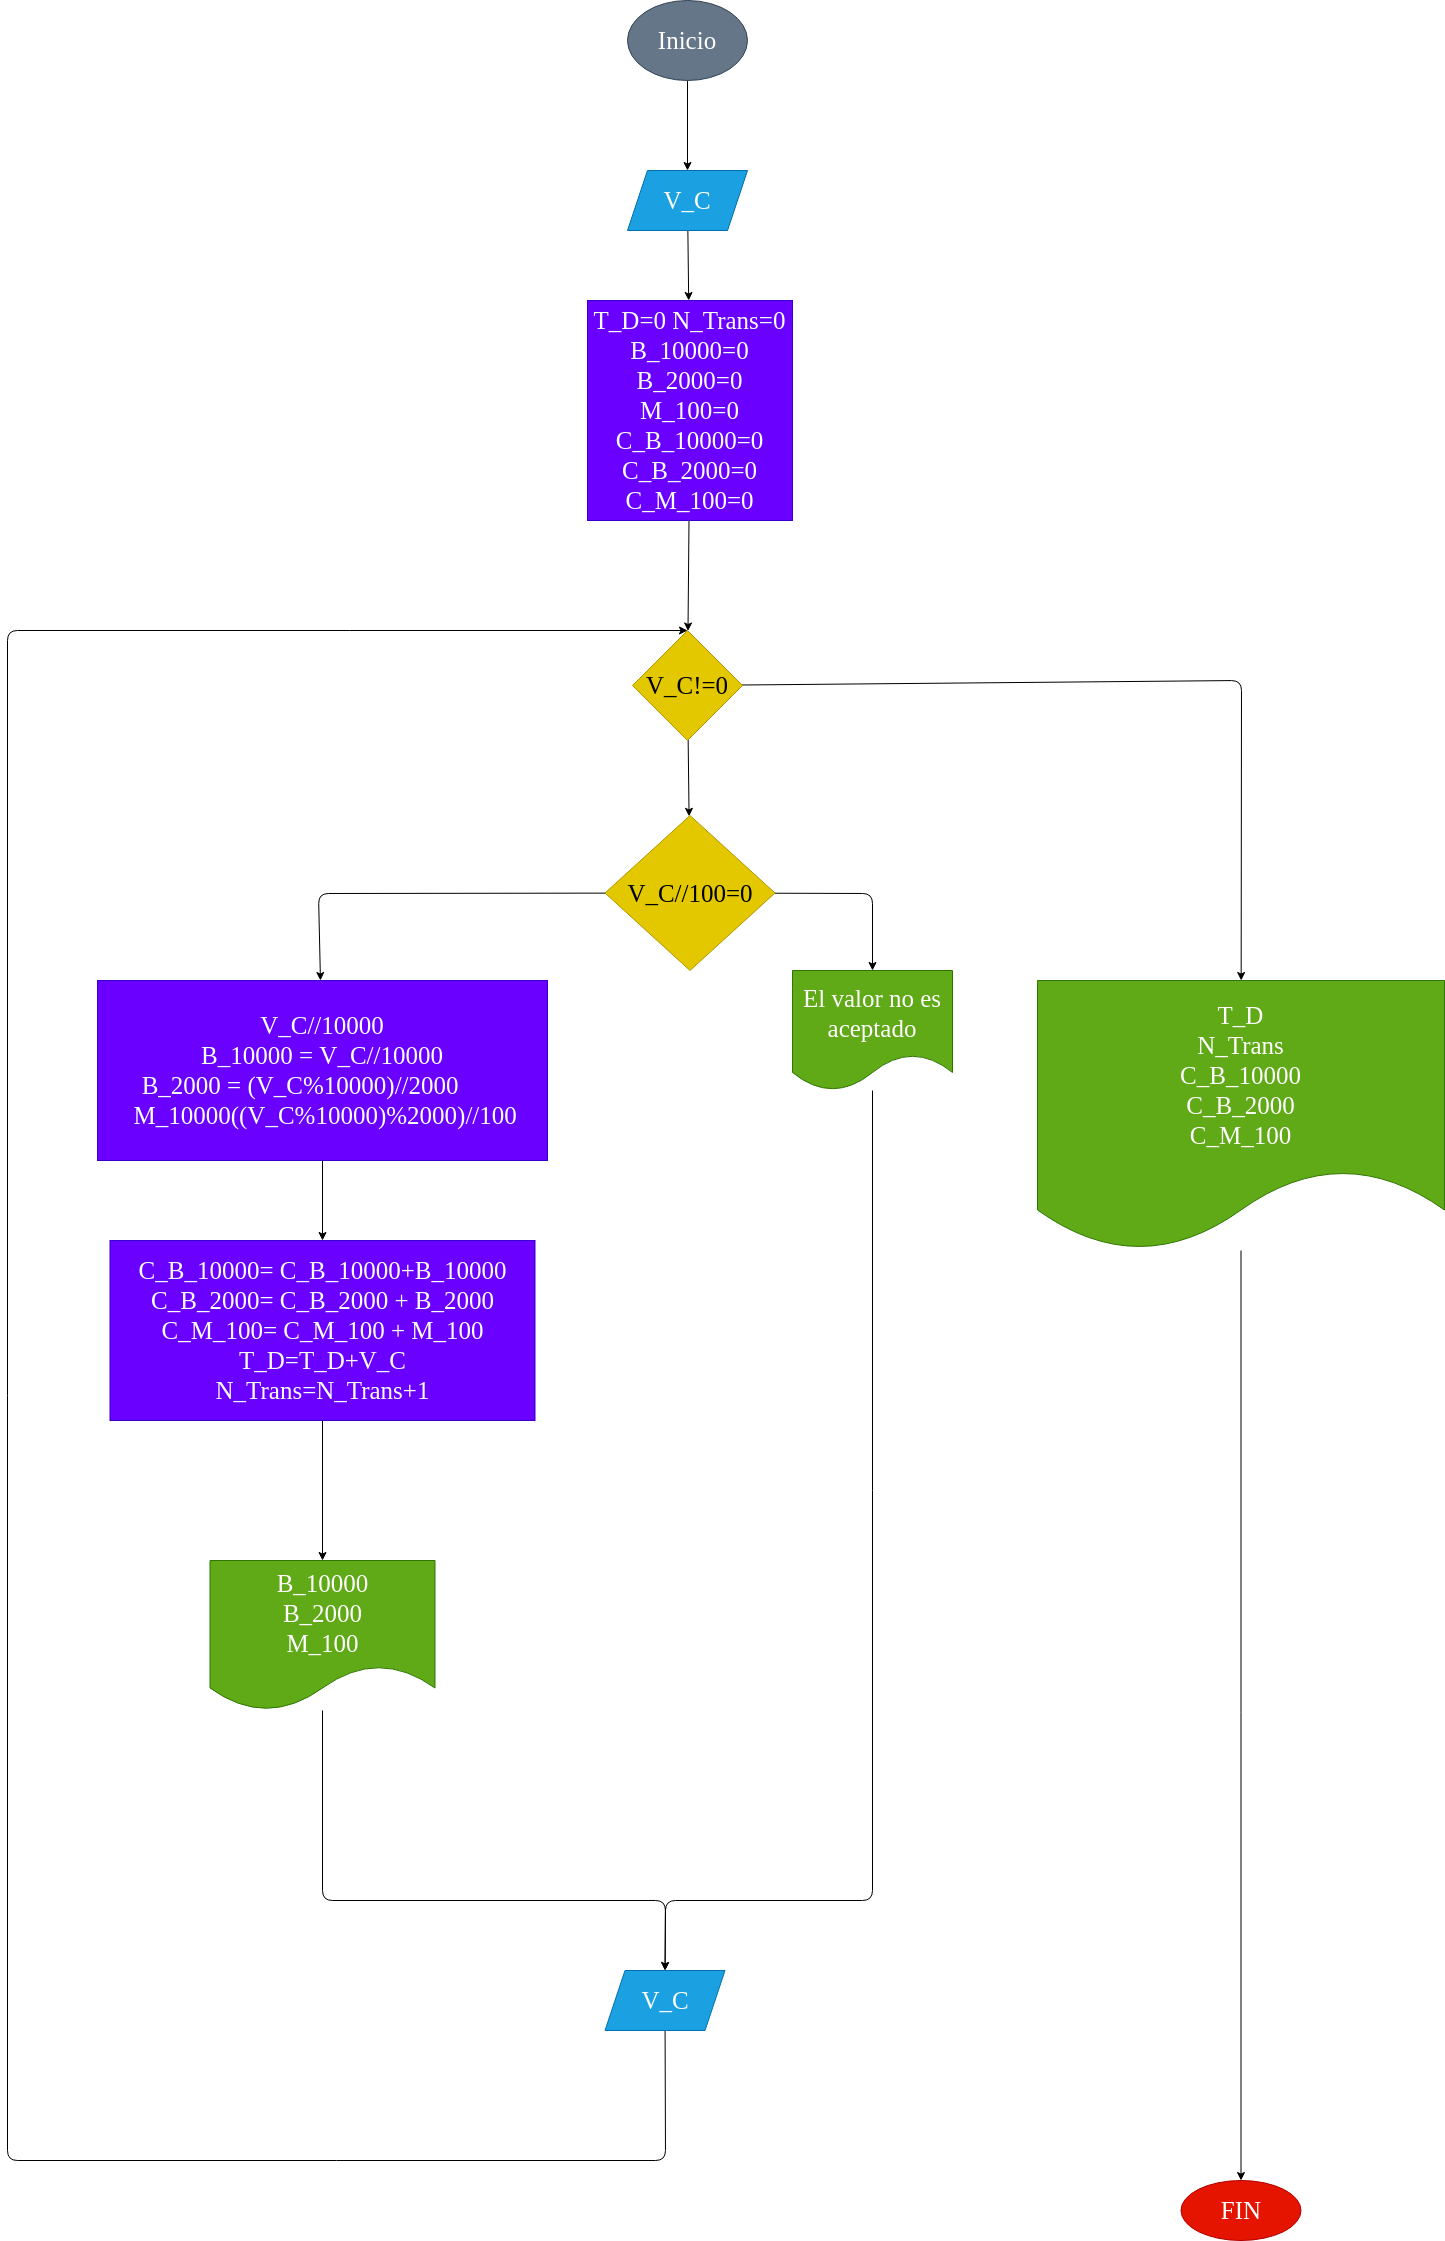

The diagram above was exported from draw.io. Its source (the exported page's mxGraphModel, read from the mxfile embedded in the PNG):
<mxGraphModel dx="5047" dy="2055" grid="1" gridSize="10" guides="1" tooltips="1" connect="1" arrows="1" fold="1" page="1" pageScale="1" pageWidth="827" pageHeight="1169" math="0" shadow="0">
  <root>
    <mxCell id="0" />
    <mxCell id="1" parent="0" />
    <mxCell id="4" value="" style="edgeStyle=none;html=1;fontFamily=Comic Sans MS;fontSize=25;" edge="1" parent="1" source="2" target="3">
      <mxGeometry relative="1" as="geometry" />
    </mxCell>
    <mxCell id="2" value="Inicio" style="ellipse;whiteSpace=wrap;html=1;fontFamily=Comic Sans MS;fontSize=25;fillColor=#647687;fontColor=#ffffff;strokeColor=#314354;" vertex="1" parent="1">
      <mxGeometry x="380" y="20" width="120" height="80" as="geometry" />
    </mxCell>
    <mxCell id="19" value="" style="edgeStyle=none;html=1;fontFamily=Comic Sans MS;fontSize=25;" edge="1" parent="1" source="3" target="18">
      <mxGeometry relative="1" as="geometry" />
    </mxCell>
    <mxCell id="3" value="V_C" style="shape=parallelogram;perimeter=parallelogramPerimeter;whiteSpace=wrap;html=1;fixedSize=1;fontSize=25;fontFamily=Comic Sans MS;fillColor=#1ba1e2;fontColor=#ffffff;strokeColor=#006EAF;" vertex="1" parent="1">
      <mxGeometry x="380" y="190" width="120" height="60" as="geometry" />
    </mxCell>
    <mxCell id="21" value="" style="edgeStyle=none;html=1;fontFamily=Comic Sans MS;fontSize=25;" edge="1" parent="1" source="18" target="20">
      <mxGeometry relative="1" as="geometry" />
    </mxCell>
    <mxCell id="18" value="T_D=0 N_Trans=0 B_10000=0 B_2000=0 M_100=0 C_B_10000=0 C_B_2000=0 C_M_100=0" style="whiteSpace=wrap;html=1;fontSize=25;fontFamily=Comic Sans MS;fillColor=#6a00ff;fontColor=#ffffff;strokeColor=#3700CC;" vertex="1" parent="1">
      <mxGeometry x="340" y="320" width="205" height="220" as="geometry" />
    </mxCell>
    <mxCell id="23" value="" style="edgeStyle=none;html=1;fontFamily=Comic Sans MS;fontSize=25;" edge="1" parent="1" source="20" target="22">
      <mxGeometry relative="1" as="geometry" />
    </mxCell>
    <mxCell id="47" value="" style="edgeStyle=none;html=1;fontFamily=Comic Sans MS;fontSize=25;" edge="1" parent="1" source="20" target="46">
      <mxGeometry relative="1" as="geometry">
        <Array as="points">
          <mxPoint x="994" y="700" />
        </Array>
      </mxGeometry>
    </mxCell>
    <mxCell id="20" value="V_C!=0" style="rhombus;whiteSpace=wrap;html=1;fontSize=25;fontFamily=Comic Sans MS;fillColor=#e3c800;fontColor=#000000;strokeColor=#B09500;" vertex="1" parent="1">
      <mxGeometry x="385" y="650" width="110" height="110" as="geometry" />
    </mxCell>
    <mxCell id="25" value="" style="edgeStyle=none;html=1;fontFamily=Comic Sans MS;fontSize=25;" edge="1" parent="1" source="22" target="24">
      <mxGeometry relative="1" as="geometry">
        <Array as="points">
          <mxPoint x="625" y="913" />
        </Array>
      </mxGeometry>
    </mxCell>
    <mxCell id="35" value="" style="edgeStyle=none;html=1;fontFamily=Comic Sans MS;fontSize=25;" edge="1" parent="1" source="22" target="34">
      <mxGeometry relative="1" as="geometry">
        <Array as="points">
          <mxPoint x="71" y="913" />
        </Array>
      </mxGeometry>
    </mxCell>
    <mxCell id="22" value="V_C//100=0" style="rhombus;whiteSpace=wrap;html=1;fontSize=25;fontFamily=Comic Sans MS;fillColor=#e3c800;fontColor=#000000;strokeColor=#B09500;" vertex="1" parent="1">
      <mxGeometry x="357.5" y="835" width="170" height="155" as="geometry" />
    </mxCell>
    <mxCell id="30" value="" style="edgeStyle=none;html=1;fontFamily=Comic Sans MS;fontSize=25;" edge="1" parent="1" source="24" target="29">
      <mxGeometry relative="1" as="geometry">
        <Array as="points">
          <mxPoint x="625" y="1920" />
          <mxPoint x="418" y="1920" />
        </Array>
      </mxGeometry>
    </mxCell>
    <mxCell id="24" value="El valor no es aceptado" style="shape=document;whiteSpace=wrap;html=1;boundedLbl=1;fontSize=25;fontFamily=Comic Sans MS;fillColor=#60a917;fontColor=#ffffff;strokeColor=#2D7600;" vertex="1" parent="1">
      <mxGeometry x="545" y="990" width="160" height="120" as="geometry" />
    </mxCell>
    <mxCell id="44" style="edgeStyle=none;html=1;entryX=0.5;entryY=0;entryDx=0;entryDy=0;fontFamily=Comic Sans MS;fontSize=25;" edge="1" parent="1" source="29" target="20">
      <mxGeometry relative="1" as="geometry">
        <Array as="points">
          <mxPoint x="418" y="2180" />
          <mxPoint x="-240" y="2180" />
          <mxPoint x="-240" y="650" />
        </Array>
      </mxGeometry>
    </mxCell>
    <mxCell id="29" value="V_C" style="shape=parallelogram;perimeter=parallelogramPerimeter;whiteSpace=wrap;html=1;fixedSize=1;fontSize=25;fontFamily=Comic Sans MS;fillColor=#1ba1e2;fontColor=#ffffff;strokeColor=#006EAF;" vertex="1" parent="1">
      <mxGeometry x="357.5" y="1990" width="120" height="60" as="geometry" />
    </mxCell>
    <mxCell id="39" value="" style="edgeStyle=none;html=1;fontFamily=Comic Sans MS;fontSize=25;" edge="1" parent="1" source="34" target="38">
      <mxGeometry relative="1" as="geometry" />
    </mxCell>
    <mxCell id="34" value="V_C//10000&lt;br&gt;B_10000 = V_C//10000&lt;br&gt;B_2000 = (V_C%10000)//2000&amp;nbsp; &amp;nbsp; &amp;nbsp; &amp;nbsp; &amp;nbsp;M_10000((V_C%10000)%2000)//100" style="whiteSpace=wrap;html=1;fontSize=25;fontFamily=Comic Sans MS;fillColor=#6a00ff;fontColor=#ffffff;strokeColor=#3700CC;" vertex="1" parent="1">
      <mxGeometry x="-150" y="1000" width="450" height="180" as="geometry" />
    </mxCell>
    <mxCell id="42" value="" style="edgeStyle=none;html=1;fontFamily=Comic Sans MS;fontSize=25;" edge="1" parent="1" source="38" target="41">
      <mxGeometry relative="1" as="geometry" />
    </mxCell>
    <mxCell id="38" value="C_B_10000= C_B_10000+B_10000&lt;br&gt;C_B_2000= C_B_2000 + B_2000&lt;br&gt;C_M_100= C_M_100 + M_100&lt;br&gt;T_D=T_D+V_C&lt;br&gt;N_Trans=N_Trans+1" style="whiteSpace=wrap;html=1;fontSize=25;fontFamily=Comic Sans MS;fillColor=#6a00ff;fontColor=#ffffff;strokeColor=#3700CC;" vertex="1" parent="1">
      <mxGeometry x="-137.5" y="1260" width="425" height="180" as="geometry" />
    </mxCell>
    <mxCell id="43" style="edgeStyle=none;html=1;entryX=0.5;entryY=0;entryDx=0;entryDy=0;fontFamily=Comic Sans MS;fontSize=25;" edge="1" parent="1" source="41" target="29">
      <mxGeometry relative="1" as="geometry">
        <Array as="points">
          <mxPoint x="75" y="1920" />
          <mxPoint x="418" y="1920" />
        </Array>
      </mxGeometry>
    </mxCell>
    <mxCell id="41" value="B_10000&lt;br&gt;B_2000&lt;br&gt;M_100" style="shape=document;whiteSpace=wrap;html=1;boundedLbl=1;fontSize=25;fontFamily=Comic Sans MS;fillColor=#60a917;fontColor=#ffffff;strokeColor=#2D7600;" vertex="1" parent="1">
      <mxGeometry x="-37.5" y="1580" width="225" height="150" as="geometry" />
    </mxCell>
    <mxCell id="49" value="" style="edgeStyle=none;html=1;fontFamily=Comic Sans MS;fontSize=25;" edge="1" parent="1" source="46" target="48">
      <mxGeometry relative="1" as="geometry" />
    </mxCell>
    <mxCell id="46" value="&lt;span&gt;T_D&lt;br&gt;N_Trans&lt;br&gt;C_B_10000&lt;br&gt;C_B_2000&lt;br&gt;C_M_100&lt;/span&gt;" style="shape=document;whiteSpace=wrap;html=1;boundedLbl=1;fontSize=25;fontFamily=Comic Sans MS;fillColor=#60a917;fontColor=#ffffff;strokeColor=#2D7600;" vertex="1" parent="1">
      <mxGeometry x="790" y="1000" width="407" height="270" as="geometry" />
    </mxCell>
    <mxCell id="48" value="FIN" style="ellipse;whiteSpace=wrap;html=1;fontSize=25;fontFamily=Comic Sans MS;fillColor=#e51400;fontColor=#ffffff;strokeColor=#B20000;" vertex="1" parent="1">
      <mxGeometry x="933.5" y="2200" width="120" height="60" as="geometry" />
    </mxCell>
  </root>
</mxGraphModel>